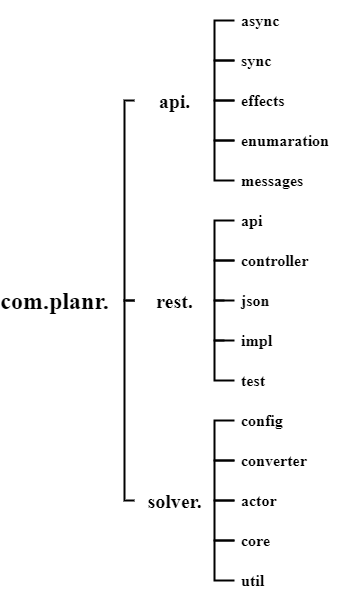

The diagram above was exported from draw.io. Its source (the exported page's mxGraphModel, read from the mxfile embedded in the PNG):
<mxGraphModel dx="1038" dy="499" grid="1" gridSize="10" guides="1" tooltips="1" connect="1" arrows="1" fold="1" page="1" pageScale="1" pageWidth="850" pageHeight="1100" math="0" shadow="0">
  <root>
    <mxCell id="0" />
    <mxCell id="1" parent="0" />
    <mxCell id="Xi9Ilkh7IHwF3Wx8EmoN-4" value="com.planr." style="text;strokeColor=none;fillColor=none;html=1;fontSize=24;fontStyle=1;verticalAlign=middle;align=center;fontFamily=Times New Roman;" vertex="1" parent="1">
      <mxGeometry x="90" y="300" width="100" height="40" as="geometry" />
    </mxCell>
    <mxCell id="Xi9Ilkh7IHwF3Wx8EmoN-6" value="rest." style="text;strokeColor=none;fillColor=none;html=1;fontSize=20;fontStyle=1;verticalAlign=middle;align=center;fontFamily=Times New Roman;" vertex="1" parent="1">
      <mxGeometry x="210" y="300" width="100" height="40" as="geometry" />
    </mxCell>
    <mxCell id="Xi9Ilkh7IHwF3Wx8EmoN-7" value="solver." style="text;strokeColor=none;fillColor=none;html=1;fontSize=20;fontStyle=1;verticalAlign=middle;align=center;fontFamily=Times New Roman;" vertex="1" parent="1">
      <mxGeometry x="210" y="500" width="100" height="40" as="geometry" />
    </mxCell>
    <mxCell id="Xi9Ilkh7IHwF3Wx8EmoN-8" value="api." style="text;strokeColor=none;fillColor=none;html=1;fontSize=20;fontStyle=1;verticalAlign=middle;align=center;fontFamily=Times New Roman;" vertex="1" parent="1">
      <mxGeometry x="210" y="100" width="100" height="40" as="geometry" />
    </mxCell>
    <mxCell id="Xi9Ilkh7IHwF3Wx8EmoN-10" value="" style="strokeWidth=2;html=1;shape=mxgraph.flowchart.annotation_1;align=left;pointerEvents=1;" vertex="1" parent="1">
      <mxGeometry x="300" y="160" width="20" height="40" as="geometry" />
    </mxCell>
    <mxCell id="Xi9Ilkh7IHwF3Wx8EmoN-11" value="" style="strokeWidth=2;html=1;shape=mxgraph.flowchart.annotation_1;align=left;pointerEvents=1;" vertex="1" parent="1">
      <mxGeometry x="300" y="120" width="20" height="40" as="geometry" />
    </mxCell>
    <mxCell id="Xi9Ilkh7IHwF3Wx8EmoN-12" value="" style="strokeWidth=2;html=1;shape=mxgraph.flowchart.annotation_1;align=left;pointerEvents=1;" vertex="1" parent="1">
      <mxGeometry x="210" y="320" width="10" height="200" as="geometry" />
    </mxCell>
    <mxCell id="Xi9Ilkh7IHwF3Wx8EmoN-13" value="" style="strokeWidth=2;html=1;shape=mxgraph.flowchart.annotation_1;align=left;pointerEvents=1;" vertex="1" parent="1">
      <mxGeometry x="300" y="80" width="20" height="40" as="geometry" />
    </mxCell>
    <mxCell id="Xi9Ilkh7IHwF3Wx8EmoN-14" value="" style="strokeWidth=2;html=1;shape=mxgraph.flowchart.annotation_1;align=left;pointerEvents=1;" vertex="1" parent="1">
      <mxGeometry x="210" y="120" width="10" height="200" as="geometry" />
    </mxCell>
    <mxCell id="Xi9Ilkh7IHwF3Wx8EmoN-16" value="" style="strokeWidth=2;html=1;shape=mxgraph.flowchart.annotation_1;align=left;pointerEvents=1;" vertex="1" parent="1">
      <mxGeometry x="300" y="40" width="20" height="40" as="geometry" />
    </mxCell>
    <mxCell id="Xi9Ilkh7IHwF3Wx8EmoN-17" value="" style="strokeWidth=2;html=1;shape=mxgraph.flowchart.annotation_1;align=left;pointerEvents=1;" vertex="1" parent="1">
      <mxGeometry x="300" y="360" width="20" height="40" as="geometry" />
    </mxCell>
    <mxCell id="Xi9Ilkh7IHwF3Wx8EmoN-18" value="" style="strokeWidth=2;html=1;shape=mxgraph.flowchart.annotation_1;align=left;pointerEvents=1;" vertex="1" parent="1">
      <mxGeometry x="300" y="320" width="10" height="40" as="geometry" />
    </mxCell>
    <mxCell id="Xi9Ilkh7IHwF3Wx8EmoN-19" value="" style="strokeWidth=2;html=1;shape=mxgraph.flowchart.annotation_1;align=left;pointerEvents=1;" vertex="1" parent="1">
      <mxGeometry x="300" y="280" width="20" height="40" as="geometry" />
    </mxCell>
    <mxCell id="Xi9Ilkh7IHwF3Wx8EmoN-20" value="" style="strokeWidth=2;html=1;shape=mxgraph.flowchart.annotation_1;align=left;pointerEvents=1;" vertex="1" parent="1">
      <mxGeometry x="300" y="240" width="20" height="40" as="geometry" />
    </mxCell>
    <mxCell id="Xi9Ilkh7IHwF3Wx8EmoN-21" value="" style="strokeWidth=2;html=1;shape=mxgraph.flowchart.annotation_1;align=left;pointerEvents=1;" vertex="1" parent="1">
      <mxGeometry x="300" y="560" width="20" height="40" as="geometry" />
    </mxCell>
    <mxCell id="Xi9Ilkh7IHwF3Wx8EmoN-22" value="" style="strokeWidth=2;html=1;shape=mxgraph.flowchart.annotation_1;align=left;pointerEvents=1;" vertex="1" parent="1">
      <mxGeometry x="300" y="520" width="20" height="40" as="geometry" />
    </mxCell>
    <mxCell id="Xi9Ilkh7IHwF3Wx8EmoN-23" value="" style="strokeWidth=2;html=1;shape=mxgraph.flowchart.annotation_1;align=left;pointerEvents=1;" vertex="1" parent="1">
      <mxGeometry x="300" y="480" width="20" height="40" as="geometry" />
    </mxCell>
    <mxCell id="Xi9Ilkh7IHwF3Wx8EmoN-24" value="" style="strokeWidth=2;html=1;shape=mxgraph.flowchart.annotation_1;align=left;pointerEvents=1;" vertex="1" parent="1">
      <mxGeometry x="300" y="440" width="20" height="40" as="geometry" />
    </mxCell>
    <mxCell id="Xi9Ilkh7IHwF3Wx8EmoN-25" value="async" style="text;strokeColor=none;fillColor=none;html=1;fontSize=16;fontStyle=1;verticalAlign=middle;align=left;fontFamily=Times New Roman;" vertex="1" parent="1">
      <mxGeometry x="325" y="20" width="100" height="40" as="geometry" />
    </mxCell>
    <mxCell id="Xi9Ilkh7IHwF3Wx8EmoN-26" value="json" style="text;strokeColor=none;fillColor=none;html=1;fontSize=16;fontStyle=1;verticalAlign=middle;align=left;fontFamily=Times New Roman;" vertex="1" parent="1">
      <mxGeometry x="325" y="300" width="100" height="40" as="geometry" />
    </mxCell>
    <mxCell id="Xi9Ilkh7IHwF3Wx8EmoN-27" value="impl" style="text;strokeColor=none;fillColor=none;html=1;fontSize=16;fontStyle=1;verticalAlign=middle;align=left;fontFamily=Times New Roman;" vertex="1" parent="1">
      <mxGeometry x="325" y="340" width="100" height="40" as="geometry" />
    </mxCell>
    <mxCell id="Xi9Ilkh7IHwF3Wx8EmoN-28" value="test" style="text;strokeColor=none;fillColor=none;html=1;fontSize=16;fontStyle=1;verticalAlign=middle;align=left;fontFamily=Times New Roman;" vertex="1" parent="1">
      <mxGeometry x="325" y="380" width="100" height="40" as="geometry" />
    </mxCell>
    <mxCell id="Xi9Ilkh7IHwF3Wx8EmoN-29" value="actor" style="text;strokeColor=none;fillColor=none;html=1;fontSize=16;fontStyle=1;verticalAlign=middle;align=left;fontFamily=Times New Roman;" vertex="1" parent="1">
      <mxGeometry x="325" y="500" width="100" height="40" as="geometry" />
    </mxCell>
    <mxCell id="Xi9Ilkh7IHwF3Wx8EmoN-30" value="config" style="text;strokeColor=none;fillColor=none;html=1;fontSize=16;fontStyle=1;verticalAlign=middle;align=left;fontFamily=Times New Roman;" vertex="1" parent="1">
      <mxGeometry x="325" y="420" width="100" height="40" as="geometry" />
    </mxCell>
    <mxCell id="Xi9Ilkh7IHwF3Wx8EmoN-31" value="converter" style="text;strokeColor=none;fillColor=none;html=1;fontSize=16;fontStyle=1;verticalAlign=middle;align=left;fontFamily=Times New Roman;" vertex="1" parent="1">
      <mxGeometry x="325" y="460" width="100" height="40" as="geometry" />
    </mxCell>
    <mxCell id="Xi9Ilkh7IHwF3Wx8EmoN-32" value="core" style="text;strokeColor=none;fillColor=none;html=1;fontSize=16;fontStyle=1;verticalAlign=middle;align=left;fontFamily=Times New Roman;" vertex="1" parent="1">
      <mxGeometry x="325" y="540" width="100" height="40" as="geometry" />
    </mxCell>
    <mxCell id="Xi9Ilkh7IHwF3Wx8EmoN-33" value="util" style="text;strokeColor=none;fillColor=none;html=1;fontSize=16;fontStyle=1;verticalAlign=middle;align=left;fontFamily=Times New Roman;" vertex="1" parent="1">
      <mxGeometry x="325" y="580" width="100" height="40" as="geometry" />
    </mxCell>
    <mxCell id="Xi9Ilkh7IHwF3Wx8EmoN-34" value="enumaration" style="text;strokeColor=none;fillColor=none;html=1;fontSize=16;fontStyle=1;verticalAlign=middle;align=left;fontFamily=Times New Roman;" vertex="1" parent="1">
      <mxGeometry x="325" y="140" width="100" height="40" as="geometry" />
    </mxCell>
    <mxCell id="Xi9Ilkh7IHwF3Wx8EmoN-35" value="messages" style="text;strokeColor=none;fillColor=none;html=1;fontSize=16;fontStyle=1;verticalAlign=middle;align=left;fontFamily=Times New Roman;" vertex="1" parent="1">
      <mxGeometry x="325" y="180" width="100" height="40" as="geometry" />
    </mxCell>
    <mxCell id="Xi9Ilkh7IHwF3Wx8EmoN-36" value="sync" style="text;strokeColor=none;fillColor=none;html=1;fontSize=16;fontStyle=1;verticalAlign=middle;align=left;fontFamily=Times New Roman;" vertex="1" parent="1">
      <mxGeometry x="325" y="60" width="100" height="40" as="geometry" />
    </mxCell>
    <mxCell id="Xi9Ilkh7IHwF3Wx8EmoN-37" value="api" style="text;strokeColor=none;fillColor=none;html=1;fontSize=16;fontStyle=1;verticalAlign=middle;align=left;fontFamily=Times New Roman;" vertex="1" parent="1">
      <mxGeometry x="325" y="220" width="100" height="40" as="geometry" />
    </mxCell>
    <mxCell id="Xi9Ilkh7IHwF3Wx8EmoN-38" value="controller" style="text;strokeColor=none;fillColor=none;html=1;fontSize=16;fontStyle=1;verticalAlign=middle;align=left;fontFamily=Times New Roman;" vertex="1" parent="1">
      <mxGeometry x="325" y="260" width="100" height="40" as="geometry" />
    </mxCell>
    <mxCell id="Xi9Ilkh7IHwF3Wx8EmoN-39" value="effects" style="text;strokeColor=none;fillColor=none;html=1;fontSize=16;fontStyle=1;verticalAlign=middle;align=left;fontFamily=Times New Roman;" vertex="1" parent="1">
      <mxGeometry x="325" y="100" width="100" height="40" as="geometry" />
    </mxCell>
  </root>
</mxGraphModel>